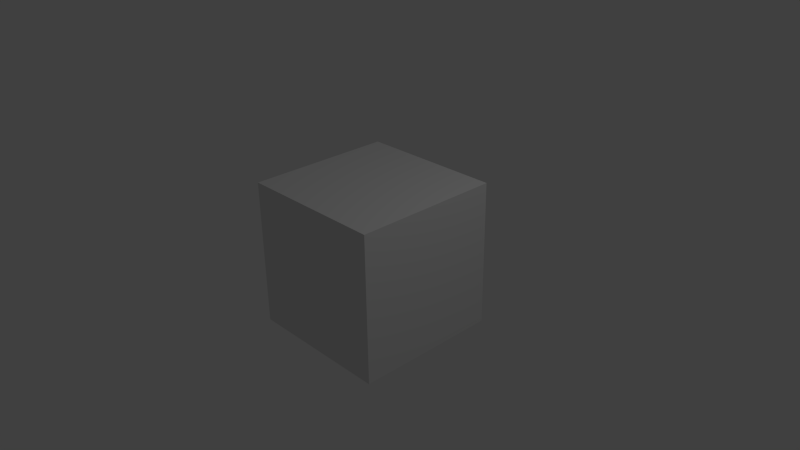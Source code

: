 # Source: rev1.blend  (saved by Blender 2.73.0; exported with 4.5.12 LTS)
import bpy
from mathutils import Matrix  # noqa: F401  (used for matrix-valued properties, if any)

bpy.ops.wm.read_factory_settings(use_empty=True)
scene = bpy.context.scene
scene.name = 'Scene'

# ---- collections
col_collection_1 = bpy.data.collections.new('Collection 1'); scene.collection.children.link(col_collection_1)

# ---- materials (node trees are filled in below, after node groups)
mat_material = bpy.data.materials.new('Material')
mat_material.alpha_threshold = 0.0
mat_material.use_transparent_shadow = False
mat_material.roughness = 0.5
mat_material.line_color = (0.0, 0.0, 0.0, 1.0)

# ---- material node trees

# ---- world
world_world = bpy.data.worlds.new('World'); scene.world = world_world
world_world.color = (0.05088, 0.05088, 0.05088)
world_world.use_sun_shadow = False
world_world.sun_shadow_jitter_overblur = 0.0
world_world.cycles.sampling_method = 'MANUAL'
world_world.cycles.sample_map_resolution = 256

# ---- cameras
cam_camera = bpy.data.cameras.new('Camera')
cam_camera.clip_end = 100.0
cam_camera.lens = 35.0
cam_camera.sensor_width = 32.0
cam_camera.sensor_height = 18.0
cam_camera.ortho_scale = 7.314
cam_camera.dof.focus_distance = 0.0
cam_camera.dof.aperture_fstop = 128.0

# ---- lights
light_lamp = bpy.data.lights.new('Lamp', 'POINT')
light_lamp.transmission_factor = 0.0
light_lamp.cutoff_distance = 30.0
light_lamp.energy = 100.0
light_lamp.shadow_buffer_clip_start = 1.001
light_lamp.shadow_soft_size = 0.1
light_lamp.shadow_maximum_resolution = 0.006
light_lamp.use_absolute_resolution = True
light_lamp.cycles.use_multiple_importance_sampling = False

# ---- meshes
me_cube = bpy.data.meshes.new('Cube')
me_cube.from_pydata([(1.0, 1.0, -1.0), (1.0, -1.0, -1.0), (-1.0, -1.0, -1.0), (-1.0, 1.0, -1.0), (1.0, 1.0, 1.0), (1.0, -1.0, 1.0), (-1.0, -1.0, 1.0), (-1.0, 1.0, 1.0)], [], [(0, 1, 2, 3), (4, 7, 6, 5), (0, 4, 5, 1), (1, 5, 6, 2), (2, 6, 7, 3), (4, 0, 3, 7)])
me_cube.materials.append(mat_material)
me_cube.use_remesh_preserve_volume = False
me_cube.use_remesh_preserve_attributes = False
me_cube.use_mirror_vertex_groups = False
me_cube.update()

# ---- objects
ob_cube = bpy.data.objects.new('Cube', me_cube)
ob_lamp = bpy.data.objects.new('Lamp', light_lamp)
ob_camera = bpy.data.objects.new('Camera', cam_camera)

# ---- transforms, parenting, visibility, modifiers, constraints
ob_cube.location = (0.0, 0.0, 0.0)
ob_cube.lock_rotations_4d = False
ob_cube.empty_display_type = 'ARROWS'
ob_cube.lineart.crease_threshold = 0.0
ob_lamp.location = (4.076, 1.005, 5.904)
ob_lamp.rotation_euler = (0.6503, 0.05522, 1.866)
ob_lamp.lock_rotations_4d = False
ob_lamp.empty_display_type = 'ARROWS'
ob_lamp.color = (0.0, 0.0, 0.0, 0.0)
ob_lamp.lineart.crease_threshold = 0.0
ob_camera.location = (7.481, -6.508, 5.344)
ob_camera.rotation_euler = (1.109, 0.01082, 0.8149)
ob_camera.lock_rotations_4d = False
ob_camera.empty_display_type = 'ARROWS'
ob_camera.color = (0.0, 0.0, 0.0, 0.0)
ob_camera.display_type = 'WIRE'
ob_camera.lineart.crease_threshold = 0.0

# ---- collection membership
col_collection_1.objects.link(ob_cube)
col_collection_1.objects.link(ob_lamp)
col_collection_1.objects.link(ob_camera)

# ---- scene / render settings (as saved in the file)
scene.camera = ob_camera
scene.frame_start = 1; scene.frame_end = 250; scene.frame_set(1)
scene.render.engine = 'BLENDER_EEVEE_NEXT'
scene.render.resolution_percentage = 50
scene.render.dither_intensity = 0.0
scene.cycles.use_denoising = False
scene.cycles.samples = 10
scene.cycles.sampling_pattern = 'TABULATED_SOBOL'
scene.cycles.light_sampling_threshold = 0.0
scene.cycles.use_adaptive_sampling = False
scene.cycles.use_light_tree = False
scene.cycles.blur_glossy = 0.0
scene.cycles.pixel_filter_type = 'GAUSSIAN'
scene.cycles.sample_clamp_indirect = 0.0
scene.view_settings.view_transform = 'Standard'
bpy.context.view_layer.update()
